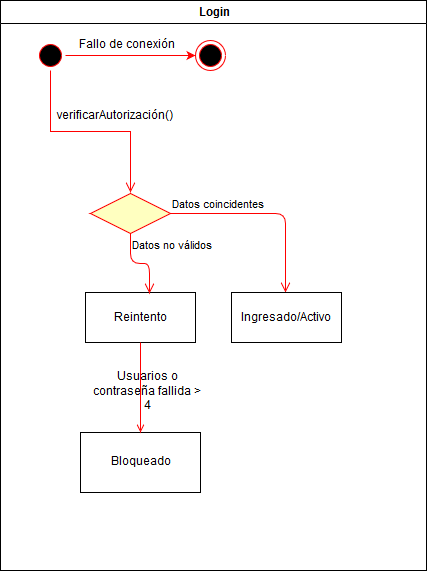

The diagram above was exported from draw.io. Its source (the exported page's mxGraphModel, read from the mxfile embedded in the PNG):
<mxGraphModel dx="1050" dy="591" grid="1" gridSize="10" guides="1" tooltips="1" connect="1" arrows="1" fold="1" page="1" pageScale="1" pageWidth="1169" pageHeight="826" background="#ffffff" math="0" shadow="0">
  <root>
    <mxCell id="0" />
    <mxCell id="1" parent="0" />
    <mxCell id="2" value="Login" style="swimlane;whiteSpace=wrap" parent="1" vertex="1">
      <mxGeometry x="165" y="128" width="426" height="570" as="geometry" />
    </mxCell>
    <mxCell id="JmBU_4dMwLMfg2dhv_wu-42" value="" style="edgeStyle=orthogonalEdgeStyle;rounded=0;orthogonalLoop=1;jettySize=auto;html=1;strokeColor=#FF0000;entryX=0;entryY=0.5;entryDx=0;entryDy=0;" edge="1" parent="2" source="5" target="JmBU_4dMwLMfg2dhv_wu-44">
      <mxGeometry relative="1" as="geometry">
        <mxPoint x="145" y="55" as="targetPoint" />
      </mxGeometry>
    </mxCell>
    <mxCell id="5" value="" style="ellipse;shape=startState;fillColor=#000000;strokeColor=#ff0000;" parent="2" vertex="1">
      <mxGeometry x="35" y="40" width="30" height="30" as="geometry" />
    </mxCell>
    <mxCell id="6" value="" style="edgeStyle=elbowEdgeStyle;elbow=vertical;verticalAlign=bottom;endArrow=open;endSize=8;strokeColor=#FF0000;endFill=1;rounded=0;exitX=0.5;exitY=1;exitDx=0;exitDy=0;" parent="2" source="5" edge="1">
      <mxGeometry x="50" y="40" as="geometry">
        <mxPoint x="130" y="192" as="targetPoint" />
        <mxPoint x="50" y="82" as="sourcePoint" />
        <Array as="points">
          <mxPoint x="100" y="131" />
          <mxPoint x="140" y="131" />
        </Array>
      </mxGeometry>
    </mxCell>
    <mxCell id="10" value="Reintento" style="" parent="2" vertex="1">
      <mxGeometry x="85" y="292" width="110" height="50" as="geometry" />
    </mxCell>
    <mxCell id="JmBU_4dMwLMfg2dhv_wu-44" value="" style="ellipse;html=1;shape=endState;fillColor=#000000;strokeColor=#ff0000;" vertex="1" parent="2">
      <mxGeometry x="195" y="40" width="30" height="30" as="geometry" />
    </mxCell>
    <mxCell id="JmBU_4dMwLMfg2dhv_wu-45" value="" style="rhombus;whiteSpace=wrap;html=1;fillColor=#ffffc0;strokeColor=#ff0000;" vertex="1" parent="2">
      <mxGeometry x="90" y="193" width="80" height="40" as="geometry" />
    </mxCell>
    <mxCell id="JmBU_4dMwLMfg2dhv_wu-46" value="Datos coincidentes" style="edgeStyle=orthogonalEdgeStyle;html=1;align=left;verticalAlign=bottom;endArrow=open;endSize=8;strokeColor=#ff0000;" edge="1" source="JmBU_4dMwLMfg2dhv_wu-45" parent="2">
      <mxGeometry x="-1" relative="1" as="geometry">
        <mxPoint x="285" y="292" as="targetPoint" />
      </mxGeometry>
    </mxCell>
    <mxCell id="JmBU_4dMwLMfg2dhv_wu-47" value="Datos no válidos" style="edgeStyle=orthogonalEdgeStyle;html=1;align=left;verticalAlign=top;endArrow=open;endSize=8;strokeColor=#ff0000;" edge="1" source="JmBU_4dMwLMfg2dhv_wu-45" parent="2">
      <mxGeometry x="-1" relative="1" as="geometry">
        <mxPoint x="149" y="293" as="targetPoint" />
      </mxGeometry>
    </mxCell>
    <mxCell id="JmBU_4dMwLMfg2dhv_wu-48" value="Ingresado/Activo" style="" vertex="1" parent="2">
      <mxGeometry x="231" y="292" width="110" height="50" as="geometry" />
    </mxCell>
    <mxCell id="JmBU_4dMwLMfg2dhv_wu-51" value="Bloqueado" style="rounded=0;whiteSpace=wrap;html=1;" vertex="1" parent="2">
      <mxGeometry x="80" y="432" width="120" height="60" as="geometry" />
    </mxCell>
    <mxCell id="JmBU_4dMwLMfg2dhv_wu-52" value="Fallo de conexión" style="text;html=1;strokeColor=none;fillColor=none;align=center;verticalAlign=middle;whiteSpace=wrap;rounded=0;" vertex="1" parent="2">
      <mxGeometry x="66" y="35" width="120" height="20" as="geometry" />
    </mxCell>
    <mxCell id="JmBU_4dMwLMfg2dhv_wu-53" value="Usuarios o contraseña fallida &amp;gt; 4" style="text;html=1;strokeColor=none;fillColor=none;align=center;verticalAlign=middle;whiteSpace=wrap;rounded=0;" vertex="1" parent="2">
      <mxGeometry x="90" y="372" width="114" height="38" as="geometry" />
    </mxCell>
    <mxCell id="20" value="" style="endArrow=open;strokeColor=#FF0000;endFill=1;rounded=0;exitX=0.5;exitY=1;exitDx=0;exitDy=0;" parent="1" source="10" edge="1">
      <mxGeometry relative="1" as="geometry">
        <mxPoint x="305" y="560" as="targetPoint" />
        <Array as="points">
          <mxPoint x="305" y="540" />
        </Array>
      </mxGeometry>
    </mxCell>
    <mxCell id="JmBU_4dMwLMfg2dhv_wu-50" value="verificarAutorización()" style="text;html=1;resizable=0;points=[];autosize=1;align=left;verticalAlign=top;spacingTop=-4;" vertex="1" parent="1">
      <mxGeometry x="220" y="235" width="130" height="20" as="geometry" />
    </mxCell>
  </root>
</mxGraphModel>